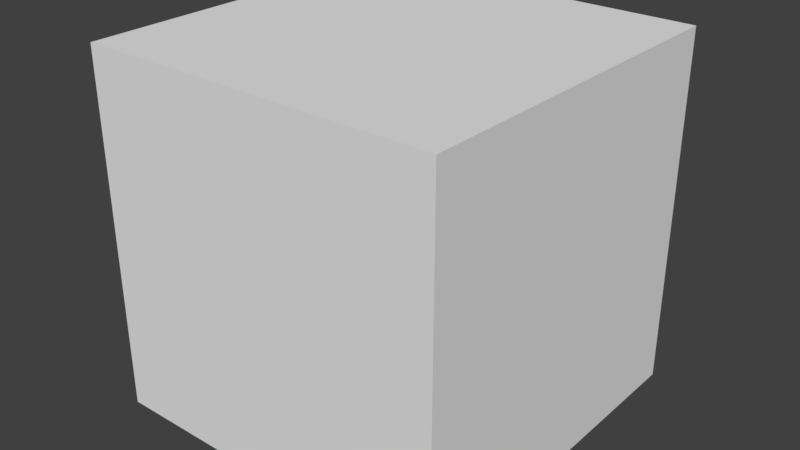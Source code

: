 # Source: block.blend  (saved by Blender 2.79.0; exported with 4.5.12 LTS)
import bpy
from mathutils import Matrix  # noqa: F401  (used for matrix-valued properties, if any)

bpy.ops.wm.read_factory_settings(use_empty=True)
scene = bpy.context.scene
scene.name = 'Scene'

# ---- collections
col_collection_1 = bpy.data.collections.new('Collection 1'); scene.collection.children.link(col_collection_1)

# ---- materials (node trees are filled in below, after node groups)
mat_material = bpy.data.materials.new('Material')
mat_material.alpha_threshold = 0.0
mat_material.use_transparent_shadow = False
mat_material.roughness = 0.5
mat_material.line_color = (0.0, 0.0, 0.0, 1.0)

# ---- material node trees

# ---- world
world_world = bpy.data.worlds.new('World'); scene.world = world_world
world_world.color = (0.05088, 0.05088, 0.05088)
world_world.use_sun_shadow = False
world_world.sun_shadow_jitter_overblur = 0.0
world_world.cycles.sampling_method = 'MANUAL'

# ---- meshes
me_cube = bpy.data.meshes.new('Cube')
me_cube.from_pydata([(1.0, 1.0, -1.0), (1.0, -1.0, -1.0), (-1.0, -1.0, -1.0), (-1.0, 1.0, -1.0), (1.0, 1.0, 1.0), (1.0, -1.0, 1.0), (-1.0, -1.0, 1.0), (-1.0, 1.0, 1.0)], [], [(0, 1, 2, 3), (4, 7, 6, 5), (0, 4, 5, 1), (1, 5, 6, 2), (2, 6, 7, 3), (4, 0, 3, 7)])
me_cube.materials.append(mat_material)
me_cube.use_remesh_preserve_volume = False
me_cube.use_remesh_preserve_attributes = False
me_cube.use_mirror_vertex_groups = False
me_cube.update()

# ---- objects
ob_block = bpy.data.objects.new('Block', me_cube)

# ---- transforms, parenting, visibility, modifiers, constraints
ob_block.location = (0.0, 0.0, 0.0)
ob_block.lock_rotations_4d = False
ob_block.empty_display_type = 'ARROWS'
ob_block.lineart.crease_threshold = 0.0

# ---- collection membership
col_collection_1.objects.link(ob_block)

# ---- scene / render settings (as saved in the file)
scene.frame_start = 1; scene.frame_end = 250; scene.frame_set(1)
scene.render.engine = 'BLENDER_EEVEE_NEXT'
scene.render.resolution_percentage = 50
scene.render.dither_intensity = 0.0
scene.cycles.use_denoising = False
scene.cycles.samples = 128
scene.cycles.sampling_pattern = 'TABULATED_SOBOL'
scene.cycles.use_adaptive_sampling = False
scene.cycles.use_light_tree = False
scene.cycles.blur_glossy = 0.0
scene.cycles.sample_clamp_indirect = 0.0
scene.view_settings.view_transform = 'Standard'
bpy.context.view_layer.update()

# ---- added for rendering (the .blend has no active camera and no usable light): camera, sun
cam_auto = bpy.data.cameras.new('AutoCamera')
cam_auto.lens = 50.0
cam_auto.sensor_width = 36.0
cam_auto.clip_end = 1000.0
ob_auto_camera = bpy.data.objects.new('AutoCamera', cam_auto)
scene.collection.objects.link(ob_auto_camera)
ob_auto_camera.location = (3.20507, -3.84609, 2.56406)
ob_auto_camera.rotation_euler = (1.09748, -7.21219e-08, 0.694738)
scene.camera = ob_auto_camera
light_auto_sun = bpy.data.lights.new('AutoSun', 'SUN')
light_auto_sun.energy = 3.0
light_auto_sun.angle = 0.0523599
ob_auto_sun = bpy.data.objects.new('AutoSun', light_auto_sun)
scene.collection.objects.link(ob_auto_sun)
ob_auto_sun.rotation_euler = (0.872665, 0.174533, 0.523599)
bpy.context.view_layer.update()
